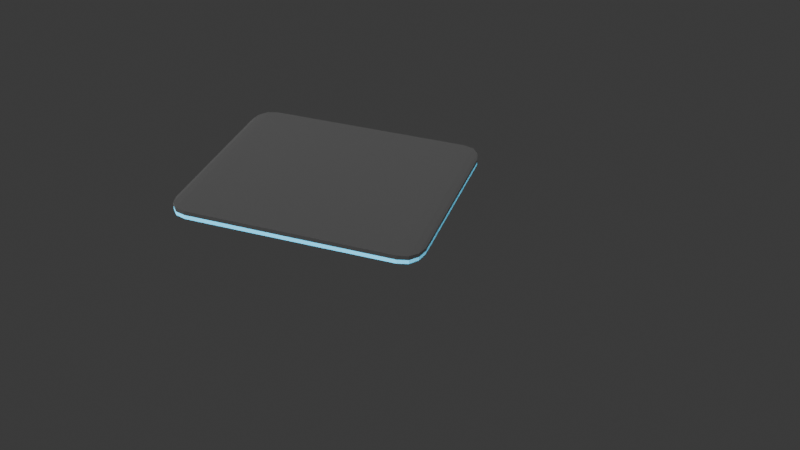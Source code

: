 # Source: mousepad.blend  (saved by Blender 4.4.32; exported with 4.5.12 LTS)
import bpy
from mathutils import Matrix  # noqa: F401  (used for matrix-valued properties, if any)

bpy.ops.wm.read_factory_settings(use_empty=True)
scene = bpy.context.scene
scene.name = 'Scene'

# ---- collections
col_collection = bpy.data.collections.new('Collection'); scene.collection.children.link(col_collection)
col_env = bpy.data.collections.new('Env'); scene.collection.children.link(col_env)

# ---- materials (node trees are filled in below, after node groups)
mat_cloth = bpy.data.materials.new('cloth')
mat_cloth.displacement_method = 'BOTH'
mat_cloth.alpha_threshold = 0.0
mat_cloth.roughness = 0.5
mat_cloth.line_color = (0.0, 0.0, 0.0, 1.0)
mat_rubber = bpy.data.materials.new('rubber')

# ---- material node trees
mat_cloth.use_nodes = True; mat_cloth.node_tree.nodes.clear()
_N = mat_cloth.node_tree.nodes; _L = mat_cloth.node_tree.links
n0 = _N.new('ShaderNodeOutputMaterial'); n0.name = 'Material Output'; n0.location = (245, 511)
n1 = _N.new('ShaderNodeBsdfPrincipled'); n1.name = 'Principled BSDF'; n1.location = (-288, 514)
n1.inputs[0].default_value = (0.01124, 0.01124, 0.01124, 1.0)
n1.inputs[2].default_value = 1.0
n1.inputs[3].default_value = 1.45
n1.inputs[7].default_value = 1.0
_L.new(n1.outputs[0], n0.inputs[0])
n0.is_active_output = True
mat_rubber.use_nodes = True; mat_rubber.node_tree.nodes.clear()
_N = mat_rubber.node_tree.nodes; _L = mat_rubber.node_tree.links
n0 = _N.new('ShaderNodeBsdfPrincipled'); n0.name = 'Principled BSDF'; n0.location = (-187, 503)
n0.inputs[0].default_value = (0.05951, 0.4564, 0.7011, 1.0)
n0.inputs[2].default_value = 1.0
n1 = _N.new('ShaderNodeOutputMaterial'); n1.name = 'Material Output'; n1.location = (103, 503)
_L.new(n0.outputs[0], n1.inputs[0])
n1.is_active_output = True

# ---- world
world_world = bpy.data.worlds.new('World'); scene.world = world_world
world_world.use_nodes = True; world_world.node_tree.nodes.clear()
_N = world_world.node_tree.nodes; _L = world_world.node_tree.links
n0 = _N.new('ShaderNodeOutputWorld'); n0.name = 'World Output'; n0.location = (300, 300)
n1 = _N.new('ShaderNodeBackground'); n1.name = 'Background'; n1.location = (10, 300)
n1.inputs[0].default_value = (0.05088, 0.05088, 0.05088, 1.0)
_L.new(n1.outputs[0], n0.inputs[0])
n0.is_active_output = True
world_world.color = (0.05088, 0.05088, 0.05088)
world_world.sun_shadow_jitter_overblur = 0.0

# ---- cameras
cam_camera = bpy.data.cameras.new('Camera')
cam_camera.clip_end = 100.0
cam_camera.ortho_scale = 7.314

# ---- lights
light_light = bpy.data.lights.new('Light', 'SUN')
light_light.angle = 3.142
light_light.shadow_soft_size = 0.1
light_light.shadow_cascade_max_distance = 1000.0

# ---- meshes
me_cube = bpy.data.meshes.new('Cube')
me_cube.from_pydata([(0.0, 1.175, -0.9938), (0.0, -1.178, 1.006), (0.0, -1.178, -0.9938), (0.0, 1.175, 1.006), (1.194, 1.176, 1.001), (1.427, 0.9345, 0.7579), (1.315, 1.144, 0.9681), (1.394, 1.055, 0.8791), (1.427, 0.9345, -0.7579), (1.194, 1.176, -0.999), (1.394, 1.055, -0.8788), (1.315, 1.144, -0.967), (1.435, -0.9345, 0.7579), (1.204, -1.177, 1.001), (1.403, -1.056, 0.8791), (1.325, -1.144, 0.9681), (1.435, -0.9345, -0.7579), (1.204, -1.177, -0.999), (1.403, -1.056, -0.8788), (1.325, -1.144, -0.9671), (0.0, 1.175, 0.006189), (0.0, -1.178, 0.006189), (1.427, 0.9345, 0.0), (1.394, 1.055, 0.0001398), (1.315, 1.144, 0.0005216), (1.194, 1.176, 0.001043), (1.204, -1.177, 0.001036), (1.325, -1.144, 0.0005178), (1.403, -1.056, 0.0001388), (1.435, -0.9345, 0.0)], [], [(26, 13, 1, 21), (4, 3, 1, 13), (22, 5, 12, 29), (0, 9, 17, 2), (22, 8, 10, 23), (23, 10, 11, 24), (24, 11, 9, 25), (26, 17, 19, 27), (27, 19, 18, 28), (28, 18, 16, 29), (4, 13, 15, 6), (6, 15, 14, 7), (7, 14, 12, 5), (17, 9, 11, 19), (19, 11, 10, 18), (18, 10, 8, 16), (20, 3, 4, 25), (0, 20, 25, 9), (14, 28, 29, 12), (15, 27, 28, 14), (13, 26, 27, 15), (6, 24, 25, 4), (7, 23, 24, 6), (5, 22, 23, 7), (8, 22, 29, 16), (17, 26, 21, 2)])
me_cube.polygons.foreach_set('material_index', [0, 0, 0, 1, 1, 1, 1, 1, 1, 1, 0, 0, 0, 1, 1, 1, 0, 1, 0, 0, 0, 0, 0, 0, 1, 1])
_uv = me_cube.uv_layers.new(name='UVMap')
_uv.uv.foreach_set('vector', [0.5, 0.7709, 0.625, 0.7709, 0.625, 0.875, 0.5, 0.875, 0.6461, 0.5, 0.75, 0.5, 0.75, 0.75, 0.6459, 0.75, 0.5, 0.5257, 0.5947, 0.5257, 0.5947, 0.7243, 0.5, 0.7243, 0.25, 0.5, 0.3539, 0.5, 0.3541, 0.75, 0.25, 0.75, 0.5, 0.5257, 0.4053, 0.5257, 0.3901, 0.5128, 0.5, 0.5128, 0.5, 0.5128, 0.3901, 0.5128, 0.3791, 0.4895, 0.5, 0.4895, 0.5, 0.4895, 0.3791, 0.4895, 0.375, 0.4789, 0.5, 0.4789, 0.5, 0.7709, 0.375, 0.7709, 0.3791, 0.7605, 0.5, 0.7605, 0.5, 0.7605, 0.3791, 0.7605, 0.3901, 0.7371, 0.5, 0.7371, 0.5, 0.7371, 0.3901, 0.7371, 0.4053, 0.7243, 0.5, 0.7243, 0.6461, 0.5, 0.6459, 0.75, 0.6355, 0.7466, 0.6355, 0.5034, 0.6355, 0.5034, 0.6355, 0.7466, 0.6099, 0.7371, 0.6099, 0.5128, 0.6099, 0.5128, 0.6099, 0.7371, 0.5947, 0.7243, 0.5947, 0.5257, 0.3541, 0.75, 0.3539, 0.5, 0.3645, 0.5034, 0.3645, 0.7466, 0.3645, 0.7466, 0.3645, 0.5034, 0.3901, 0.5128, 0.3901, 0.7371, 0.3901, 0.7371, 0.3901, 0.5128, 0.4053, 0.5257, 0.4053, 0.7243, 0.5, 0.375, 0.625, 0.375, 0.625, 0.4789, 0.5, 0.4789, 0.375, 0.375, 0.5, 0.375, 0.5, 0.4789, 0.375, 0.4789, 0.6099, 0.7371, 0.5, 0.7371, 0.5, 0.7243, 0.5947, 0.7243, 0.6209, 0.7605, 0.5, 0.7605, 0.5, 0.7371, 0.6099, 0.7371, 0.625, 0.7709, 0.5, 0.7709, 0.5, 0.7605, 0.6209, 0.7605, 0.6209, 0.4895, 0.5, 0.4895, 0.5, 0.4789, 0.625, 0.4789, 0.6099, 0.5128, 0.5, 0.5128, 0.5, 0.4895, 0.6209, 0.4895, 0.5947, 0.5257, 0.5, 0.5257, 0.5, 0.5128, 0.6099, 0.5128, 0.4053, 0.5257, 0.5, 0.5257, 0.5, 0.7243, 0.4053, 0.7243, 0.375, 0.7709, 0.5, 0.7709, 0.5, 0.875, 0.375, 0.875])
me_cube.materials.append(mat_cloth)
me_cube.materials.append(mat_rubber)
me_cube.use_mirror_vertex_groups = False
me_cube.update()

# ---- objects
ob_logitech_png = bpy.data.objects.new('logitech-png', None)
ob_mousepad = bpy.data.objects.new('mousepad', me_cube)
ob_camera = bpy.data.objects.new('Camera', cam_camera)
ob_light = bpy.data.objects.new('Light', light_light)

# ---- transforms, parenting, visibility, modifiers, constraints
ob_logitech_png.location = (0.0, 0.0, -2.517)
ob_logitech_png.empty_display_type = 'IMAGE'
ob_logitech_png.empty_display_size = 5.0
ob_logitech_png.use_empty_image_alpha = True
ob_logitech_png.color = (1.0, 1.0, 1.0, 0.5)
ob_mousepad.location = (0.0, 0.0, 0.0)
ob_mousepad.scale = (1.0, 1.0, 0.04987)
ob_mousepad.lock_rotations_4d = False
ob_mousepad.empty_display_type = 'ARROWS'
ob_mousepad.lineart.crease_threshold = 0.0
_m = ob_mousepad.modifiers.new('Mirror', 'MIRROR')
_m.use_clip = True
_m.merge_threshold = 0.0
ob_camera.location = (4.302, -9.708, 6.552)
ob_camera.rotation_euler = (0.9767, -4.879e-07, 0.3444)
ob_camera.lock_rotations_4d = False
ob_camera.empty_display_type = 'ARROWS'
ob_camera.color = (0.0, 0.0, 0.0, 0.0)
ob_camera.display_type = 'WIRE'
ob_camera.lineart.crease_threshold = 0.0
ob_light.location = (0.0, 0.0, 6.0)
ob_light.rotation_euler = (0.0, -0.7854, 0.7854)
ob_light.lock_rotations_4d = False
ob_light.empty_display_type = 'ARROWS'
ob_light.color = (0.0, 0.0, 0.0, 0.0)
ob_light.lineart.crease_threshold = 0.0

# ---- collection membership
scene.collection.objects.link(ob_logitech_png)
col_collection.objects.link(ob_mousepad)
col_env.objects.link(ob_camera)
col_env.objects.link(ob_light)

# ---- scene / render settings (as saved in the file)
scene.camera = ob_camera
scene.frame_start = 1; scene.frame_end = 250; scene.frame_set(1)
scene.render.engine = 'CYCLES'
scene.cycles.feature_set = 'EXPERIMENTAL'
scene.cycles.samples = 512
bpy.context.view_layer.update()
